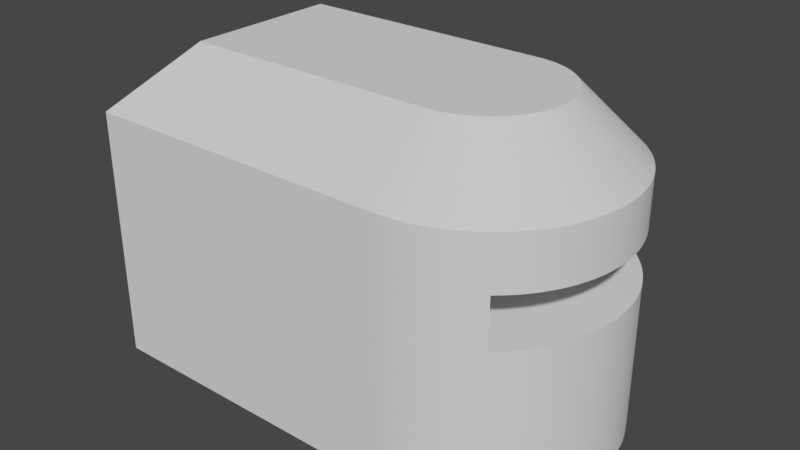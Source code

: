# Source: building3.blend  (saved by Blender 3.3.6; exported with 4.5.12 LTS)
import bpy
from mathutils import Matrix  # noqa: F401  (used for matrix-valued properties, if any)

bpy.ops.wm.read_factory_settings(use_empty=True)
scene = bpy.context.scene
scene.name = 'Scene'

# ---- collections
col_collection = bpy.data.collections.new('Collection'); scene.collection.children.link(col_collection)

# ---- world
world_world = bpy.data.worlds.new('World'); scene.world = world_world
world_world.use_nodes = True; world_world.node_tree.nodes.clear()
_N = world_world.node_tree.nodes; _L = world_world.node_tree.links
n0 = _N.new('ShaderNodeOutputWorld'); n0.name = 'World Output'; n0.location = (300, 300)
n1 = _N.new('ShaderNodeBackground'); n1.name = 'Background'; n1.location = (10, 300)
n1.inputs[0].default_value = (0.05088, 0.05088, 0.05088, 1.0)
_L.new(n1.outputs[0], n0.inputs[0])
n0.is_active_output = True
world_world.color = (0.05088, 0.05088, 0.05088)
world_world.use_sun_shadow = False
world_world.sun_shadow_jitter_overblur = 0.0

# ---- meshes
me_building3 = bpy.data.meshes.new('Building3')
me_building3.from_pydata([(-2.0, 2.114, 0.0), (-2.0, 2.114, 2.0), (-1.0, 2.114, 0.0), (-1.0, 2.114, 2.0), (-1.0, 2.214, 2.0), (-2.0, 2.214, 2.0), (-2.0, 2.214, 0.0), (3.233, -2.089, 0.0), (3.203, -2.099, 0.0), (2.5, 2.214, 0.0), (-2.5, 2.214, 0.0), (-1.0, 2.214, 0.0), (2.5, -2.214, 0.0), (-2.5, -2.214, 0.0), (3.172, -2.11, 0.0), (3.141, -2.119, 0.0), (3.11, -2.128, 0.0), (3.078, -2.137, 0.0), (3.047, -2.145, 0.0), (2.63, -2.21, 0.0), (2.597, -2.212, 0.0), (4.122, 1.507, 0.0), (4.144, 1.483, 0.0), (3.588, 1.928, 0.0), (4.306, 1.28, 0.0), (4.325, 1.254, 0.0), (4.69, -0.3238, 0.0), (4.685, -0.356, 0.0), (4.68, -0.388, 0.0), (4.66, -0.4836, 0.0), (4.653, -0.5153, 0.0), (2.662, -2.208, 0.0), (4.165, 1.459, 0.0), (4.187, 1.434, 0.0), (4.343, 1.227, 0.0), (4.361, 1.199, 0.0), (4.378, 1.172, 0.0), (4.653, 0.5153, 0.0), (4.645, 0.5468, 0.0), (4.637, 0.5782, 0.0), (4.713, 0.06499, 0.0), (4.712, 0.09747, 0.0), (4.71, 0.1299, 0.0), (4.714, 0.0325, 0.0), (4.714, 1.254e-15, 0.0), (4.714, -0.0325, 0.0), (4.674, -0.42, 0.0), (4.667, -0.4518, 0.0), (4.645, -0.5468, 0.0), (4.637, -0.5782, 0.0), (4.628, -0.6095, 0.0), (3.015, -2.153, 0.0), (2.984, -2.16, 0.0), (2.952, -2.167, 0.0), (2.92, -2.174, 0.0), (2.888, -2.18, 0.0), (2.856, -2.185, 0.0), (2.565, -2.213, 0.0), (2.533, -2.214, 0.0), (4.395, 1.144, 0.0), (4.412, 1.116, 0.0), (4.428, 1.088, 0.0), (4.589, 0.7334, 0.0), (4.599, 0.7027, 0.0), (4.61, 0.6718, 0.0), (4.66, 0.4836, 0.0), (4.667, 0.4518, 0.0), (4.674, 0.42, 0.0), (4.713, -0.06499, 0.0), (4.712, -0.09747, 0.0), (4.71, -0.1299, 0.0), (4.708, -0.1624, 0.0), (4.705, -0.1948, 0.0), (4.702, -0.2271, 0.0), (4.619, -0.6407, 0.0), (4.61, -0.6718, 0.0), (4.599, -0.7027, 0.0), (4.412, -1.116, 0.0), (4.428, -1.088, 0.0), (4.444, -1.06, 0.0), (4.144, -1.483, 0.0), (4.122, -1.507, 0.0), (4.007, -1.622, 0.0), (4.031, -1.6, 0.0), (4.054, -1.577, 0.0), (2.565, 2.213, 0.0), (2.597, 2.212, 0.0), (4.248, 1.358, 0.0), (4.268, 1.333, 0.0), (4.287, 1.307, 0.0), (4.444, 1.06, 0.0), (4.459, 1.031, 0.0), (4.474, 1.002, 0.0), (4.489, 0.9731, 0.0), (4.503, 0.9438, 0.0), (4.516, 0.9143, 0.0), (4.555, 0.8247, 0.0), (4.566, 0.7944, 0.0), (4.578, 0.764, 0.0), (4.619, 0.6407, 0.0), (4.628, 0.6095, 0.0), (4.68, 0.388, 0.0), (4.685, 0.356, 0.0), (4.69, 0.3238, 0.0), (4.695, 0.2917, 0.0), (4.699, 0.2594, 0.0), (4.702, 0.2271, 0.0), (4.705, 0.1948, 0.0), (4.708, 0.1624, 0.0), (4.699, -0.2594, 0.0), (4.695, -0.2917, 0.0), (4.489, -0.9731, 0.0), (4.474, -1.002, 0.0), (4.459, -1.031, 0.0), (4.395, -1.144, 0.0), (4.378, -1.172, 0.0), (4.361, -1.199, 0.0), (3.355, -2.042, 0.0), (3.325, -2.055, 0.0), (4.208, 1.409, 0.0), (4.228, 1.384, 0.0), (4.53, 0.8846, 0.0), (4.542, 0.8547, 0.0), (4.165, -1.459, 0.0), (4.1, -1.531, 0.0), (4.077, -1.554, 0.0), (3.983, -1.644, 0.0), (3.959, -1.665, 0.0), (3.934, -1.687, 0.0), (2.824, -2.19, 0.0), (2.792, -2.195, 0.0), (2.759, -2.199, 0.0), (2.533, 2.214, 0.0), (2.63, 2.21, 0.0), (2.662, 2.208, 0.0), (2.695, 2.205, 0.0), (2.792, 2.195, 0.0), (2.824, 2.19, 0.0), (2.856, 2.185, 0.0), (2.888, 2.18, 0.0), (4.031, 1.6, 0.0), (4.054, 1.577, 0.0), (4.589, -0.7334, 0.0), (4.578, -0.764, 0.0), (4.566, -0.7944, 0.0), (4.555, -0.8247, 0.0), (4.542, -0.8547, 0.0), (4.53, -0.8846, 0.0), (4.516, -0.9143, 0.0), (4.503, -0.9438, 0.0), (4.306, -1.28, 0.0), (4.287, -1.307, 0.0), (3.672, -1.878, 0.0), (3.644, -1.895, 0.0), (2.727, -2.202, 0.0), (2.695, -2.205, 0.0), (2.727, 2.202, 0.0), (2.759, 2.199, 0.0), (3.233, 2.089, 0.0), (3.264, 2.078, 0.0), (3.294, 2.066, 0.0), (3.325, 2.055, 0.0), (4.077, 1.554, 0.0), (4.1, 1.531, 0.0), (4.343, -1.227, 0.0), (4.325, -1.254, 0.0), (4.268, -1.333, 0.0), (4.248, -1.358, 0.0), (4.228, -1.384, 0.0), (3.909, -1.708, 0.0), (3.884, -1.728, 0.0), (3.858, -1.748, 0.0), (3.699, -1.861, 0.0), (3.294, -2.066, 0.0), (3.264, -2.078, 0.0), (3.141, 2.119, 0.0), (3.11, 2.128, 0.0), (3.078, 2.137, 0.0), (3.172, 2.11, 0.0), (3.203, 2.099, 0.0), (3.355, 2.042, 0.0), (3.385, 2.03, 0.0), (3.414, 2.016, 0.0), (3.444, 2.003, 0.0), (3.473, 1.989, 0.0), (3.502, 1.974, 0.0), (4.007, 1.622, 0.0), (3.616, 1.912, 0.0), (3.644, 1.895, 0.0), (3.672, 1.878, 0.0), (3.699, 1.861, 0.0), (3.727, 1.843, 0.0), (3.959, 1.665, 0.0), (3.983, 1.644, 0.0), (3.78, 1.806, 0.0), (3.754, 1.825, 0.0), (3.884, 1.728, 0.0), (3.909, 1.708, 0.0), (3.934, 1.687, 0.0), (3.473, -1.989, 0.0), (3.444, -2.003, 0.0), (2.92, 2.174, 0.0), (2.952, 2.167, 0.0), (2.984, 2.16, 0.0), (3.015, 2.153, 0.0), (3.047, 2.145, 0.0), (3.531, 1.959, 0.0), (3.56, 1.944, 0.0), (4.208, -1.409, 0.0), (4.187, -1.434, 0.0), (3.616, -1.912, 0.0), (3.588, -1.928, 0.0), (3.56, -1.944, 0.0), (3.414, -2.016, 0.0), (3.385, -2.03, 0.0), (3.807, 1.787, 0.0), (3.833, 1.768, 0.0), (3.858, 1.748, 0.0), (3.833, -1.768, 0.0), (3.807, -1.787, 0.0), (3.78, -1.806, 0.0), (3.754, -1.825, 0.0), (3.727, -1.843, 0.0), (3.531, -1.959, 0.0), (3.502, -1.974, 0.0), (2.5, 1.714, 2.396), (2.5, -1.714, 2.396), (3.901, -1.714, 2.396), (3.909, -1.708, 2.396), (3.909, 1.708, 2.396), (3.901, 1.714, 2.396), (4.653, -0.5153, 2.396), (4.66, -0.4836, 2.396), (4.66, 0.4836, 2.396), (4.653, 0.5153, 2.396), (4.628, -0.6095, 2.396), (4.637, -0.5782, 2.396), (4.645, -0.5468, 2.396), (4.667, -0.4518, 2.396), (4.674, -0.42, 2.396), (4.68, -0.388, 2.396), (4.705, -0.1948, 2.396), (4.708, -0.1624, 2.396), (4.713, -0.06499, 2.396), (4.714, -0.0325, 2.396), (4.714, 1.254e-15, 2.396), (4.714, 0.0325, 2.396), (4.713, 0.06499, 2.396), (4.712, 0.09747, 2.396), (4.71, 0.1299, 2.396), (4.708, 0.1624, 2.396), (4.667, 0.4518, 2.396), (4.645, 0.5468, 2.396), (4.637, 0.5782, 2.396), (4.628, 0.6095, 2.396), (4.444, 1.06, 2.396), (4.428, 1.088, 2.396), (4.343, 1.227, 2.396), (4.361, 1.199, 2.396), (4.378, 1.172, 2.396), (4.325, 1.254, 2.396), (4.306, 1.28, 2.396), (4.287, 1.307, 2.396), (3.934, -1.687, 2.396), (3.959, -1.665, 2.396), (3.983, -1.644, 2.396), (4.007, -1.622, 2.396), (4.031, -1.6, 2.396), (4.054, -1.577, 2.396), (4.378, -1.172, 2.396), (4.395, -1.144, 2.396), (4.412, -1.116, 2.396), (4.428, -1.088, 2.396), (4.444, -1.06, 2.396), (4.599, -0.7027, 2.396), (4.61, -0.6718, 2.396), (4.619, -0.6407, 2.396), (4.685, -0.356, 2.396), (4.69, -0.3238, 2.396), (4.695, -0.2917, 2.396), (4.71, -0.1299, 2.396), (4.712, -0.09747, 2.396), (4.578, 0.764, 2.396), (4.589, 0.7334, 2.396), (4.599, 0.7027, 2.396), (4.503, 0.9438, 2.396), (4.489, 0.9731, 2.396), (4.412, 1.116, 2.396), (4.395, 1.144, 2.396), (4.459, -1.031, 2.396), (4.474, -1.002, 2.396), (4.489, -0.9731, 2.396), (4.699, -0.2594, 2.396), (4.702, -0.2271, 2.396), (4.705, 0.1948, 2.396), (4.702, 0.2271, 2.396), (4.699, 0.2594, 2.396), (4.695, 0.2917, 2.396), (4.69, 0.3238, 2.396), (4.685, 0.356, 2.396), (4.68, 0.388, 2.396), (4.674, 0.42, 2.396), (4.619, 0.6407, 2.396), (4.61, 0.6718, 2.396), (4.566, 0.7944, 2.396), (4.555, 0.8247, 2.396), (4.542, 0.8547, 2.396), (4.474, 1.002, 2.396), (4.459, 1.031, 2.396), (4.268, 1.333, 2.396), (4.248, 1.358, 2.396), (4.228, 1.384, 2.396), (4.1, 1.531, 2.396), (4.077, 1.554, 2.396), (4.054, 1.577, 2.396), (3.959, 1.665, 2.396), (4.144, 1.483, 2.396), (3.983, 1.644, 2.396), (4.007, 1.622, 2.396), (3.934, 1.687, 2.396), (4.165, 1.459, 2.396), (4.077, -1.554, 2.396), (4.1, -1.531, 2.396), (4.122, -1.507, 2.396), (4.53, 0.8846, 2.396), (4.516, 0.9143, 2.396), (4.208, 1.409, 2.396), (4.187, 1.434, 2.396), (4.122, 1.507, 2.396), (4.031, 1.6, 2.396), (4.306, -1.28, 2.396), (4.325, -1.254, 2.396), (4.503, -0.9438, 2.396), (4.516, -0.9143, 2.396), (4.53, -0.8846, 2.396), (4.542, -0.8547, 2.396), (4.555, -0.8247, 2.396), (4.566, -0.7944, 2.396), (4.578, -0.764, 2.396), (4.589, -0.7334, 2.396), (4.248, -1.358, 2.396), (4.268, -1.333, 2.396), (4.287, -1.307, 2.396), (4.343, -1.227, 2.396), (4.361, -1.199, 2.396), (4.144, -1.483, 2.396), (4.165, -1.459, 2.396), (4.187, -1.434, 2.396), (4.208, -1.409, 2.396), (4.228, -1.384, 2.396), (2.5, 1.214, 5.0), (-1.5, 1.214, 5.0), (-1.5, -1.214, 5.0), (2.589, -1.211, 5.0), (2.607, -1.209, 5.0), (3.48, 0.7164, 5.0), (3.469, 0.7307, 5.0), (3.034, -1.09, 5.0), (3.05, -1.082, 5.0), (2.5, -1.214, 5.0), (2.518, -1.214, 5.0), (2.536, -1.213, 5.0), (2.553, -1.213, 5.0), (2.571, -1.212, 5.0), (2.868, -1.157, 5.0), (2.885, -1.151, 5.0), (2.902, -1.145, 5.0), (2.919, -1.139, 5.0), (3.018, -1.098, 5.0), (3.701, -0.1776, 5.0), (3.703, -0.1599, 5.0), (3.657, 0.3683, 5.0), (3.651, 0.3853, 5.0), (3.645, 0.4021, 5.0), (3.639, 0.4189, 5.0), (3.633, 0.4356, 5.0), (3.627, 0.4522, 5.0), (2.625, -1.208, 5.0), (2.642, -1.206, 5.0), (2.66, -1.203, 5.0), (2.936, -1.133, 5.0), (2.952, -1.127, 5.0), (2.969, -1.12, 5.0), (3.065, -1.074, 5.0), (3.081, -1.066, 5.0), (3.097, -1.057, 5.0), (3.112, -1.048, 5.0), (3.127, -1.039, 5.0), (3.143, -1.03, 5.0), (3.273, -0.9363, 5.0), (3.286, -0.9248, 5.0), (3.3, -0.9132, 5.0), (3.313, -0.9013, 5.0), (3.326, -0.8893, 5.0), (3.339, -0.8771, 5.0), (3.667, -0.3342, 5.0), (3.672, -0.3171, 5.0), (3.676, -0.2998, 5.0), (3.681, -0.2825, 5.0), (3.685, -0.2652, 5.0), (3.688, -0.2477, 5.0), (3.692, -0.2303, 5.0), (3.548, 0.6121, 5.0), (3.539, 0.6274, 5.0), (3.511, 0.6726, 5.0), (3.501, 0.6873, 5.0), (3.49, 0.7019, 5.0), (3.365, 0.8521, 5.0), (3.352, 0.8647, 5.0), (3.339, 0.8771, 5.0), (3.326, 0.8893, 5.0), (2.678, -1.201, 5.0), (2.695, -1.198, 5.0), (2.713, -1.195, 5.0), (2.985, -1.113, 5.0), (3.001, -1.106, 5.0), (3.158, -1.02, 5.0), (3.173, -1.011, 5.0), (3.187, -1.001, 5.0), (3.352, -0.8647, 5.0), (3.365, -0.8521, 5.0), (3.377, -0.8393, 5.0), (3.413, -0.7998, 5.0), (3.425, -0.7863, 5.0), (3.436, -0.7727, 5.0), (3.447, -0.7589, 5.0), (3.48, -0.7164, 5.0), (3.49, -0.7019, 5.0), (3.706, -0.1422, 5.0), (3.708, -0.1245, 5.0), (3.709, -0.1068, 5.0), (3.711, -0.08902, 5.0), (3.712, -0.07124, 5.0), (3.713, -0.05345, 5.0), (3.202, -0.9904, 5.0), (3.216, -0.98, 5.0), (3.231, -0.9694, 5.0), (3.389, -0.8263, 5.0), (3.401, -0.8132, 5.0), (3.459, -0.7449, 5.0), (3.469, -0.7307, 5.0), (3.501, -0.6873, 5.0), (3.511, -0.6726, 5.0), (3.52, -0.6577, 5.0), (3.548, -0.6121, 5.0), (3.557, -0.5966, 5.0), (3.566, -0.5811, 5.0), (3.574, -0.5654, 5.0), (3.639, -0.4189, 5.0), (3.645, -0.4021, 5.0), (3.651, -0.3853, 5.0), (3.713, 0.05345, 5.0), (3.712, 0.07124, 5.0), (3.711, 0.08902, 5.0), (3.709, 0.1068, 5.0), (3.708, 0.1245, 5.0), (3.582, 0.5495, 5.0), (3.574, 0.5654, 5.0), (3.53, 0.6426, 5.0), (3.52, 0.6577, 5.0), (3.459, 0.7449, 5.0), (3.447, 0.7589, 5.0), (3.436, 0.7727, 5.0), (3.401, 0.8132, 5.0), (3.389, 0.8263, 5.0), (3.377, 0.8393, 5.0), (3.231, 0.9694, 5.0), (3.216, 0.98, 5.0), (2.518, 1.214, 5.0), (3.202, 0.9904, 5.0), (3.112, 1.048, 5.0), (3.097, 1.057, 5.0), (2.73, -1.192, 5.0), (2.748, -1.188, 5.0), (2.765, -1.185, 5.0), (2.783, -1.181, 5.0), (2.8, -1.176, 5.0), (2.817, -1.172, 5.0), (3.245, -0.9585, 5.0), (3.259, -0.9475, 5.0), (3.53, -0.6426, 5.0), (3.539, -0.6274, 5.0), (3.582, -0.5495, 5.0), (3.59, -0.5336, 5.0), (3.598, -0.5175, 5.0), (3.657, -0.3683, 5.0), (3.662, -0.3513, 5.0), (3.695, -0.2127, 5.0), (3.698, -0.1952, 5.0), (3.713, -0.03564, 5.0), (3.714, -0.01782, 5.0), (3.714, 1.363e-14, 5.0), (3.706, 0.1422, 5.0), (3.703, 0.1599, 5.0), (3.701, 0.1776, 5.0), (3.692, 0.2303, 5.0), (3.688, 0.2477, 5.0), (3.685, 0.2652, 5.0), (3.425, 0.7863, 5.0), (3.413, 0.7998, 5.0), (3.313, 0.9013, 5.0), (3.3, 0.9132, 5.0), (3.286, 0.9248, 5.0), (3.273, 0.9363, 5.0), (3.259, 0.9475, 5.0), (3.245, 0.9585, 5.0), (3.081, 1.066, 5.0), (3.065, 1.074, 5.0), (2.536, 1.213, 5.0), (3.034, 1.09, 5.0), (3.018, 1.098, 5.0), (2.902, 1.145, 5.0), (2.765, 1.185, 5.0), (2.748, 1.188, 5.0), (2.834, -1.167, 5.0), (2.851, -1.162, 5.0), (3.606, -0.5013, 5.0), (3.613, -0.4851, 5.0), (3.62, -0.4687, 5.0), (3.627, -0.4522, 5.0), (3.633, -0.4356, 5.0), (3.714, 0.01782, 5.0), (3.713, 0.03564, 5.0), (3.698, 0.1952, 5.0), (3.695, 0.2127, 5.0), (3.681, 0.2825, 5.0), (3.676, 0.2998, 5.0), (3.672, 0.3171, 5.0), (3.667, 0.3342, 5.0), (3.662, 0.3513, 5.0), (3.62, 0.4687, 5.0), (3.613, 0.4851, 5.0), (3.606, 0.5013, 5.0), (3.598, 0.5175, 5.0), (3.59, 0.5336, 5.0), (3.05, 1.082, 5.0), (2.817, 1.172, 5.0), (2.8, 1.176, 5.0), (2.783, 1.181, 5.0), (2.73, 1.192, 5.0), (2.713, 1.195, 5.0), (2.695, 1.198, 5.0), (3.566, 0.5811, 5.0), (3.557, 0.5966, 5.0), (3.187, 1.001, 5.0), (3.173, 1.011, 5.0), (3.158, 1.02, 5.0), (3.143, 1.03, 5.0), (3.127, 1.039, 5.0), (3.001, 1.106, 5.0), (2.985, 1.113, 5.0), (2.969, 1.12, 5.0), (2.678, 1.201, 5.0), (2.66, 1.203, 5.0), (2.642, 1.206, 5.0), (2.625, 1.208, 5.0), (2.607, 1.209, 5.0), (2.589, 1.211, 5.0), (2.571, 1.212, 5.0), (2.553, 1.213, 5.0), (2.885, 1.151, 5.0), (2.868, 1.157, 5.0), (2.851, 1.162, 5.0), (2.834, 1.167, 5.0), (2.952, 1.127, 5.0), (2.936, 1.133, 5.0), (2.919, 1.139, 5.0), (-2.5, 2.214, 4.0), (-2.5, -2.214, 4.0), (3.909, 1.708, 3.171), (3.901, 1.714, 3.171), (3.884, 1.728, 4.0), (3.909, 1.708, 4.0), (3.934, 1.687, 4.0), (3.934, 1.687, 3.171), (3.959, 1.665, 4.0), (3.959, 1.665, 3.171), (3.983, 1.644, 4.0), (3.983, 1.644, 3.171), (4.007, 1.622, 4.0), (4.007, 1.622, 3.171), (4.031, 1.6, 4.0), (4.031, 1.6, 3.171), (4.054, 1.577, 4.0), (4.054, 1.577, 3.171), (4.077, 1.554, 4.0), (4.077, 1.554, 3.171), (4.1, 1.531, 4.0), (4.1, 1.531, 3.171), (4.122, 1.507, 4.0), (4.122, 1.507, 3.171), (4.144, 1.483, 4.0), (4.144, 1.483, 3.171), (4.165, 1.459, 4.0), (4.165, 1.459, 3.171), (4.187, 1.434, 4.0), (4.187, 1.434, 3.171), (4.208, 1.409, 4.0), (4.208, 1.409, 3.171), (4.228, 1.384, 4.0), (4.228, 1.384, 3.171), (4.248, 1.358, 4.0), (4.248, 1.358, 3.171), (4.268, 1.333, 4.0), (4.268, 1.333, 3.171), (4.287, 1.307, 4.0), (4.287, 1.307, 3.171), (4.306, 1.28, 4.0), (4.306, 1.28, 3.171), (4.325, 1.254, 4.0), (4.325, 1.254, 3.171), (4.343, 1.227, 4.0), (4.343, 1.227, 3.171), (4.361, 1.199, 4.0), (4.361, 1.199, 3.171), (4.378, 1.172, 4.0), (4.378, 1.172, 3.171), (4.395, 1.144, 4.0), (4.395, 1.144, 3.171), (4.412, 1.116, 4.0), (4.412, 1.116, 3.171), (4.428, 1.088, 4.0), (4.428, 1.088, 3.171), (4.444, 1.06, 4.0), (4.444, 1.06, 3.171), (4.459, 1.031, 4.0), (4.459, 1.031, 3.171), (4.474, 1.002, 4.0), (4.474, 1.002, 3.171), (4.489, 0.9731, 4.0), (4.489, 0.9731, 3.171), (4.503, 0.9438, 4.0), (4.503, 0.9438, 3.171), (4.516, 0.9143, 4.0), (4.516, 0.9143, 3.171), (4.53, 0.8846, 4.0), (4.53, 0.8846, 3.171), (4.542, 0.8547, 4.0), (4.542, 0.8547, 3.171), (4.555, 0.8247, 4.0), (4.555, 0.8247, 3.171), (4.566, 0.7944, 4.0), (4.566, 0.7944, 3.171), (4.578, 0.764, 4.0), (4.578, 0.764, 3.171), (4.589, 0.7334, 4.0), (4.589, 0.7334, 3.171), (4.599, 0.7027, 4.0), (4.599, 0.7027, 3.171), (4.61, 0.6718, 4.0), (4.61, 0.6718, 3.171), (4.619, 0.6407, 4.0), (4.619, 0.6407, 3.171), (4.628, 0.6095, 4.0), (4.628, 0.6095, 3.171), (4.637, 0.5782, 4.0), (4.637, 0.5782, 3.171), (4.645, 0.5468, 4.0), (4.645, 0.5468, 3.171), (4.653, 0.5153, 4.0), (4.653, 0.5153, 3.171), (4.66, 0.4836, 4.0), (4.66, 0.4836, 3.171), (4.667, 0.4518, 4.0), (4.667, 0.4518, 3.171), (4.674, 0.42, 4.0), (4.674, 0.42, 3.171), (4.68, 0.388, 4.0), (4.68, 0.388, 3.171), (4.685, 0.356, 4.0), (4.685, 0.356, 3.171), (4.69, 0.3238, 4.0), (4.69, 0.3238, 3.171), (4.695, 0.2917, 4.0), (4.695, 0.2917, 3.171), (4.699, 0.2594, 4.0), (4.699, 0.2594, 3.171), (4.702, 0.2271, 4.0), (4.702, 0.2271, 3.171), (4.705, 0.1948, 4.0), (4.705, 0.1948, 3.171), (4.708, 0.1624, 4.0), (4.708, 0.1624, 3.171), (4.71, 0.1299, 4.0), (4.71, 0.1299, 3.171), (4.712, 0.09747, 4.0), (4.712, 0.09747, 3.171), (4.713, 0.06499, 4.0), (4.713, 0.06499, 3.171), (4.714, 0.0325, 4.0), (4.714, 0.0325, 3.171), (4.714, 2.485e-14, 4.0), (4.714, 1.254e-15, 3.171), (4.714, -0.0325, 4.0), (4.714, -0.0325, 3.171), (4.713, -0.06499, 4.0), (4.713, -0.06499, 3.171), (4.712, -0.09747, 4.0), (4.712, -0.09747, 3.171), (4.71, -0.1299, 4.0), (4.71, -0.1299, 3.171), (4.708, -0.1624, 4.0), (4.708, -0.1624, 3.171), (4.705, -0.1948, 4.0), (4.705, -0.1948, 3.171), (4.702, -0.2271, 4.0), (4.702, -0.2271, 3.171), (4.699, -0.2594, 4.0), (4.699, -0.2594, 3.171), (4.695, -0.2917, 4.0), (4.695, -0.2917, 3.171), (4.69, -0.3238, 4.0), (4.69, -0.3238, 3.171), (4.685, -0.356, 4.0), (4.685, -0.356, 3.171), (4.68, -0.388, 4.0), (4.68, -0.388, 3.171), (4.674, -0.42, 4.0), (4.674, -0.42, 3.171), (4.667, -0.4518, 4.0), (4.667, -0.4518, 3.171), (4.66, -0.4836, 4.0), (4.66, -0.4836, 3.171), (4.653, -0.5153, 4.0), (4.653, -0.5153, 3.171), (4.645, -0.5468, 4.0), (4.645, -0.5468, 3.171), (4.637, -0.5782, 4.0), (4.637, -0.5782, 3.171), (4.628, -0.6095, 4.0), (4.628, -0.6095, 3.171), (4.619, -0.6407, 4.0), (4.619, -0.6407, 3.171), (4.61, -0.6718, 4.0), (4.61, -0.6718, 3.171), (4.599, -0.7027, 4.0), (4.599, -0.7027, 3.171), (4.589, -0.7334, 4.0), (4.589, -0.7334, 3.171), (4.578, -0.764, 4.0), (4.578, -0.764, 3.171), (4.566, -0.7944, 4.0), (4.566, -0.7944, 3.171), (4.555, -0.8247, 4.0), (4.555, -0.8247, 3.171), (4.542, -0.8547, 4.0), (4.542, -0.8547, 3.171), (4.53, -0.8846, 4.0), (4.53, -0.8846, 3.171), (4.516, -0.9143, 4.0), (4.516, -0.9143, 3.171), (4.503, -0.9438, 4.0), (4.503, -0.9438, 3.171), (4.489, -0.9731, 4.0), (4.489, -0.9731, 3.171), (4.474, -1.002, 4.0), (4.474, -1.002, 3.171), (4.459, -1.031, 4.0), (4.459, -1.031, 3.171), (4.444, -1.06, 4.0), (4.444, -1.06, 3.171), (4.428, -1.088, 4.0), (4.428, -1.088, 3.171), (4.412, -1.116, 4.0), (4.412, -1.116, 3.171), (4.395, -1.144, 4.0), (4.395, -1.144, 3.171), (4.378, -1.172, 4.0), (4.378, -1.172, 3.171), (4.361, -1.199, 4.0), (4.361, -1.199, 3.171), (4.343, -1.227, 4.0), (4.343, -1.227, 3.171), (4.325, -1.254, 4.0), (4.325, -1.254, 3.171), (4.306, -1.28, 4.0), (4.306, -1.28, 3.171), (4.287, -1.307, 4.0), (4.287, -1.307, 3.171), (4.268, -1.333, 4.0), (4.268, -1.333, 3.171), (4.248, -1.358, 4.0), (4.248, -1.358, 3.171), (4.228, -1.384, 4.0), (4.228, -1.384, 3.171), (4.208, -1.409, 4.0), (4.208, -1.409, 3.171), (4.187, -1.434, 4.0), (4.187, -1.434, 3.171), (4.165, -1.459, 4.0), (4.165, -1.459, 3.171), (4.144, -1.483, 4.0), (4.144, -1.483, 3.171), (4.122, -1.507, 4.0), (4.122, -1.507, 3.171), (4.1, -1.531, 4.0), (4.1, -1.531, 3.171), (4.077, -1.554, 4.0), (4.077, -1.554, 3.171), (4.054, -1.577, 4.0), (4.054, -1.577, 3.171), (4.031, -1.6, 4.0), (4.031, -1.6, 3.171), (4.007, -1.622, 4.0), (4.007, -1.622, 3.171), (3.983, -1.644, 4.0), (3.983, -1.644, 3.171), (3.959, -1.665, 4.0), (3.959, -1.665, 3.171), (3.934, -1.687, 4.0), (3.934, -1.687, 3.171), (3.909, -1.708, 4.0), (3.909, -1.708, 3.171), (3.901, -1.714, 3.171), (3.884, -1.728, 4.0), (3.858, -1.748, 4.0), (3.833, -1.768, 4.0), (3.807, -1.787, 4.0), (3.78, -1.806, 4.0), (3.754, -1.825, 4.0), (3.727, -1.843, 4.0), (3.699, -1.861, 4.0), (3.672, -1.878, 4.0), (3.644, -1.895, 4.0), (3.616, -1.912, 4.0), (3.588, -1.928, 4.0), (3.56, -1.944, 4.0), (3.531, -1.959, 4.0), (3.502, -1.974, 4.0), (3.473, -1.989, 4.0), (3.444, -2.003, 4.0), (3.414, -2.016, 4.0), (3.385, -2.03, 4.0), (3.355, -2.042, 4.0), (3.325, -2.055, 4.0), (3.294, -2.066, 4.0), (3.264, -2.078, 4.0), (3.233, -2.089, 4.0), (3.203, -2.099, 4.0), (3.172, -2.11, 4.0), (3.141, -2.119, 4.0), (3.11, -2.128, 4.0), (3.078, -2.137, 4.0), (3.047, -2.145, 4.0), (3.015, -2.153, 4.0), (2.984, -2.16, 4.0), (2.952, -2.167, 4.0), (2.92, -2.174, 4.0), (2.888, -2.18, 4.0), (2.856, -2.185, 4.0), (2.824, -2.19, 4.0), (2.792, -2.195, 4.0), (2.759, -2.199, 4.0), (2.727, -2.202, 4.0), (2.695, -2.205, 4.0), (2.662, -2.208, 4.0), (2.63, -2.21, 4.0), (2.597, -2.212, 4.0), (2.565, -2.213, 4.0), (2.533, -2.214, 4.0), (2.5, -2.214, 4.0), (3.858, 1.748, 4.0), (3.833, 1.768, 4.0), (3.807, 1.787, 4.0), (3.78, 1.806, 4.0), (3.754, 1.825, 4.0), (3.727, 1.843, 4.0), (3.699, 1.861, 4.0), (3.672, 1.878, 4.0), (3.644, 1.895, 4.0), (3.616, 1.912, 4.0), (3.588, 1.928, 4.0), (3.56, 1.944, 4.0), (3.531, 1.959, 4.0), (3.502, 1.974, 4.0), (3.473, 1.989, 4.0), (3.444, 2.003, 4.0), (3.414, 2.016, 4.0), (3.385, 2.03, 4.0), (3.355, 2.042, 4.0), (3.325, 2.055, 4.0), (3.294, 2.066, 4.0), (3.264, 2.078, 4.0), (3.233, 2.089, 4.0), (3.203, 2.099, 4.0), (3.172, 2.11, 4.0), (3.141, 2.119, 4.0), (3.11, 2.128, 4.0), (3.078, 2.137, 4.0), (3.047, 2.145, 4.0), (3.015, 2.153, 4.0), (2.984, 2.16, 4.0), (2.952, 2.167, 4.0), (2.92, 2.174, 4.0), (2.888, 2.18, 4.0), (2.856, 2.185, 4.0), (2.824, 2.19, 4.0), (2.792, 2.195, 4.0), (2.759, 2.199, 4.0), (2.727, 2.202, 4.0), (2.695, 2.205, 4.0), (2.662, 2.208, 4.0), (2.63, 2.21, 4.0), (2.597, 2.212, 4.0), (2.565, 2.213, 4.0), (2.533, 2.214, 4.0), (2.5, 2.214, 4.0), (2.5, 1.714, 3.171), (2.5, -1.714, 3.171)], [], [(0, 1, 2), (1, 3, 2), (3, 1, 4), (1, 5, 4), (1, 0, 5), (0, 6, 5), (7, 8, 9), (10, 6, 0), (9, 8, 11), (2, 12, 0), (12, 13, 0), (0, 13, 10), (11, 8, 2), (8, 14, 2), (2, 14, 15), (15, 16, 2), (16, 17, 2), (2, 17, 18), (19, 20, 2), (21, 22, 23), (24, 25, 9), (26, 27, 9), (27, 28, 9), (9, 29, 30), (19, 2, 31), (32, 33, 9), (25, 34, 9), (34, 35, 9), (9, 35, 36), (37, 9, 38), (9, 39, 38), (40, 9, 41), (9, 42, 41), (40, 43, 9), (43, 44, 9), (9, 44, 45), (28, 46, 9), (46, 47, 9), (9, 47, 29), (30, 48, 9), (48, 49, 9), (9, 49, 50), (18, 51, 2), (51, 52, 2), (2, 52, 53), (53, 54, 2), (54, 55, 2), (2, 55, 56), (20, 57, 2), (57, 58, 2), (2, 58, 12), (36, 59, 9), (59, 60, 9), (9, 60, 61), (62, 63, 9), (63, 64, 9), (37, 65, 9), (65, 66, 9), (9, 66, 67), (45, 68, 9), (68, 69, 9), (9, 69, 70), (70, 71, 9), (71, 72, 9), (9, 72, 73), (50, 74, 9), (74, 75, 9), (9, 75, 76), (77, 9, 78), (9, 79, 78), (80, 81, 9), (82, 9, 83), (9, 84, 83), (85, 86, 22), (87, 88, 9), (88, 89, 9), (9, 89, 24), (61, 90, 9), (90, 91, 9), (9, 91, 92), (92, 93, 9), (93, 94, 9), (9, 94, 95), (96, 97, 9), (97, 98, 9), (9, 98, 62), (64, 99, 9), (99, 100, 9), (9, 100, 39), (67, 101, 9), (101, 102, 9), (9, 102, 103), (103, 104, 9), (104, 105, 9), (9, 105, 106), (106, 107, 9), (107, 108, 9), (9, 108, 42), (73, 109, 9), (109, 110, 9), (9, 110, 26), (111, 112, 9), (112, 113, 9), (9, 113, 79), (77, 114, 9), (114, 115, 9), (9, 115, 116), (117, 118, 9), (33, 119, 9), (119, 120, 9), (9, 120, 87), (95, 121, 9), (121, 122, 9), (9, 122, 96), (80, 9, 123), (81, 124, 9), (124, 125, 9), (9, 125, 84), (82, 126, 9), (126, 127, 9), (9, 127, 128), (56, 129, 2), (129, 130, 2), (2, 130, 131), (32, 9, 22), (9, 132, 22), (22, 132, 85), (86, 133, 22), (133, 134, 22), (22, 134, 135), (136, 137, 22), (137, 138, 22), (22, 138, 139), (140, 141, 23), (76, 142, 9), (142, 143, 9), (9, 143, 144), (144, 145, 9), (145, 146, 9), (9, 146, 147), (147, 148, 9), (148, 149, 9), (9, 149, 111), (9, 150, 151), (152, 153, 9), (131, 154, 2), (154, 155, 2), (2, 155, 31), (135, 156, 22), (156, 157, 22), (22, 157, 136), (158, 159, 22), (159, 160, 22), (22, 160, 161), (141, 162, 23), (162, 163, 23), (23, 163, 21), (116, 164, 9), (164, 165, 9), (9, 165, 150), (151, 166, 9), (166, 167, 9), (9, 167, 168), (128, 169, 9), (169, 170, 9), (9, 170, 171), (152, 9, 172), (118, 173, 9), (173, 174, 9), (9, 174, 7), (175, 22, 176), (22, 177, 176), (175, 178, 22), (178, 179, 22), (22, 179, 158), (161, 180, 22), (180, 181, 22), (22, 181, 182), (182, 183, 22), (183, 184, 22), (22, 184, 185), (140, 23, 186), (23, 187, 186), (186, 187, 188), (188, 189, 186), (189, 190, 186), (186, 190, 191), (192, 193, 194), (193, 186, 194), (194, 186, 195), (186, 191, 195), (196, 197, 198), (9, 199, 200), (139, 201, 22), (201, 202, 22), (22, 202, 203), (203, 204, 22), (204, 205, 22), (22, 205, 177), (185, 206, 22), (206, 207, 22), (22, 207, 23), (168, 208, 9), (208, 209, 9), (9, 209, 123), (153, 210, 9), (210, 211, 9), (9, 211, 212), (200, 213, 9), (213, 214, 9), (9, 214, 117), (194, 215, 192), (215, 216, 192), (192, 216, 198), (216, 217, 198), (198, 217, 196), (171, 218, 9), (218, 219, 9), (9, 219, 220), (220, 221, 9), (221, 222, 9), (9, 222, 172), (212, 223, 9), (223, 224, 9), (9, 224, 199), (225, 226, 227), (227, 228, 225), (228, 229, 225), (225, 229, 230), (231, 232, 229), (233, 234, 229), (235, 236, 229), (236, 237, 229), (229, 237, 231), (232, 238, 229), (238, 239, 229), (229, 239, 240), (229, 241, 242), (229, 243, 244), (244, 245, 229), (245, 246, 229), (229, 246, 247), (247, 248, 229), (248, 249, 229), (229, 249, 250), (233, 229, 251), (234, 252, 229), (252, 253, 229), (229, 253, 254), (255, 256, 229), (257, 229, 258), (229, 259, 258), (257, 260, 229), (260, 261, 229), (229, 261, 262), (228, 263, 229), (263, 264, 229), (229, 264, 265), (265, 266, 229), (266, 267, 229), (229, 267, 268), (269, 270, 229), (270, 271, 229), (271, 272, 229), (229, 272, 273), (274, 275, 229), (275, 276, 229), (229, 276, 235), (240, 277, 229), (277, 278, 229), (229, 278, 279), (242, 280, 229), (280, 281, 229), (229, 281, 243), (282, 229, 283), (229, 284, 283), (285, 286, 229), (256, 287, 229), (287, 288, 229), (229, 288, 259), (273, 289, 229), (289, 290, 229), (229, 290, 291), (279, 292, 229), (292, 293, 229), (229, 293, 241), (250, 294, 229), (294, 295, 229), (229, 295, 296), (296, 297, 229), (297, 298, 229), (229, 298, 299), (299, 300, 229), (300, 301, 229), (229, 301, 251), (254, 302, 229), (302, 303, 229), (229, 303, 284), (282, 304, 229), (304, 305, 229), (229, 305, 306), (286, 307, 229), (307, 308, 229), (229, 308, 255), (262, 309, 229), (309, 310, 229), (229, 310, 311), (312, 313, 314), (315, 316, 317), (316, 318, 317), (315, 319, 316), (319, 229, 316), (316, 229, 320), (268, 321, 229), (321, 322, 229), (229, 322, 323), (306, 324, 229), (324, 325, 229), (229, 325, 285), (311, 326, 229), (326, 327, 229), (229, 327, 320), (316, 328, 318), (328, 312, 318), (318, 312, 329), (312, 314, 329), (229, 330, 331), (291, 332, 229), (332, 333, 229), (229, 333, 334), (334, 335, 229), (335, 336, 229), (229, 336, 337), (337, 338, 229), (338, 339, 229), (229, 339, 274), (340, 341, 229), (341, 342, 229), (229, 342, 330), (331, 343, 229), (343, 344, 229), (229, 344, 269), (323, 345, 229), (345, 346, 229), (229, 346, 347), (347, 348, 229), (348, 349, 229), (229, 349, 340), (350, 351, 352), (353, 354, 350), (355, 356, 350), (357, 358, 350), (352, 359, 350), (359, 360, 350), (350, 360, 361), (361, 362, 350), (362, 363, 350), (350, 363, 353), (364, 365, 350), (365, 366, 350), (350, 366, 367), (357, 350, 368), (369, 370, 350), (371, 372, 350), (372, 373, 350), (373, 374, 350), (374, 375, 350), (350, 375, 376), (354, 377, 350), (377, 378, 350), (350, 378, 379), (367, 380, 350), (380, 381, 350), (350, 381, 382), (358, 383, 350), (383, 384, 350), (350, 384, 385), (385, 386, 350), (386, 387, 350), (350, 387, 388), (389, 390, 350), (390, 391, 350), (391, 392, 350), (392, 393, 350), (350, 393, 394), (395, 396, 350), (396, 397, 350), (350, 397, 398), (398, 399, 350), (399, 400, 350), (350, 400, 401), (402, 403, 350), (404, 405, 350), (405, 406, 350), (350, 406, 355), (407, 408, 350), (408, 409, 350), (350, 409, 410), (379, 411, 350), (411, 412, 350), (350, 412, 413), (382, 414, 350), (414, 415, 350), (350, 415, 368), (388, 416, 350), (416, 417, 350), (350, 417, 418), (394, 419, 350), (419, 420, 350), (350, 420, 421), (422, 423, 350), (423, 424, 350), (350, 424, 425), (350, 426, 427), (370, 428, 350), (428, 429, 350), (350, 429, 430), (430, 431, 350), (431, 432, 350), (350, 432, 433), (418, 434, 350), (434, 435, 350), (350, 435, 436), (421, 437, 350), (437, 438, 350), (350, 438, 422), (425, 439, 350), (439, 440, 350), (350, 440, 426), (427, 441, 350), (441, 442, 350), (350, 442, 443), (444, 445, 350), (445, 446, 350), (350, 446, 447), (448, 449, 350), (449, 450, 350), (350, 451, 452), (452, 453, 350), (453, 454, 350), (350, 454, 455), (350, 456, 457), (403, 458, 350), (458, 459, 350), (350, 459, 404), (356, 460, 350), (460, 461, 350), (350, 461, 462), (463, 464, 350), (464, 465, 350), (350, 465, 407), (466, 467, 468), (467, 469, 468), (470, 471, 468), (413, 472, 350), (472, 473, 350), (350, 473, 474), (474, 475, 350), (475, 476, 350), (350, 476, 477), (436, 478, 350), (478, 479, 350), (350, 479, 389), (443, 480, 350), (480, 481, 350), (350, 481, 444), (447, 482, 350), (482, 483, 350), (350, 483, 484), (450, 485, 350), (485, 486, 350), (350, 486, 395), (401, 487, 350), (487, 488, 350), (350, 488, 369), (433, 489, 350), (489, 490, 350), (350, 490, 491), (455, 492, 350), (492, 493, 350), (350, 493, 494), (495, 496, 350), (496, 497, 350), (462, 498, 350), (498, 499, 350), (350, 499, 463), (410, 500, 350), (500, 501, 350), (350, 501, 468), (501, 502, 468), (468, 502, 503), (503, 504, 468), (504, 505, 468), (468, 505, 466), (471, 506, 468), (506, 507, 468), (468, 507, 508), (509, 510, 511), (507, 512, 513), (477, 514, 350), (514, 515, 350), (350, 515, 364), (484, 516, 350), (516, 517, 350), (350, 517, 518), (518, 519, 350), (519, 520, 350), (350, 520, 448), (491, 521, 350), (521, 522, 350), (350, 522, 451), (494, 523, 350), (523, 524, 350), (350, 524, 495), (497, 525, 350), (525, 526, 350), (350, 526, 527), (527, 528, 350), (528, 529, 350), (350, 529, 371), (376, 530, 350), (530, 531, 350), (350, 531, 532), (532, 533, 350), (533, 534, 350), (350, 534, 456), (509, 511, 535), (536, 537, 507), (537, 538, 507), (507, 538, 512), (513, 539, 507), (539, 540, 507), (507, 540, 541), (457, 542, 350), (542, 543, 350), (350, 543, 402), (469, 544, 468), (544, 545, 468), (468, 545, 546), (546, 547, 468), (547, 548, 468), (468, 548, 470), (510, 549, 511), (549, 550, 511), (511, 550, 551), (541, 552, 507), (552, 553, 507), (507, 553, 554), (554, 555, 507), (555, 556, 507), (507, 556, 557), (557, 558, 507), (558, 559, 507), (507, 559, 508), (535, 511, 507), (511, 560, 507), (507, 560, 561), (561, 562, 507), (562, 563, 507), (507, 563, 536), (564, 565, 551), (565, 566, 551), (551, 566, 511), (567, 10, 568), (10, 13, 568), (569, 570, 571), (570, 230, 571), (571, 572, 569), (572, 573, 569), (569, 573, 574), (573, 575, 574), (574, 575, 576), (575, 577, 576), (576, 577, 578), (577, 579, 578), (578, 579, 580), (579, 581, 580), (580, 581, 582), (581, 583, 582), (582, 583, 584), (583, 585, 584), (584, 585, 586), (585, 587, 586), (586, 587, 588), (587, 589, 588), (588, 589, 590), (589, 591, 590), (590, 591, 592), (591, 593, 592), (592, 593, 594), (593, 595, 594), (594, 595, 596), (595, 597, 596), (596, 597, 598), (597, 599, 598), (598, 599, 600), (599, 601, 600), (600, 601, 602), (601, 603, 602), (602, 603, 604), (603, 605, 604), (604, 605, 606), (605, 607, 606), (606, 607, 608), (607, 609, 608), (608, 609, 610), (609, 611, 610), (610, 611, 612), (611, 613, 612), (612, 613, 614), (613, 615, 614), (614, 615, 616), (615, 617, 616), (616, 617, 618), (617, 619, 618), (618, 619, 620), (619, 621, 620), (620, 621, 622), (621, 623, 622), (622, 623, 624), (623, 625, 624), (624, 625, 626), (625, 627, 626), (626, 627, 628), (627, 629, 628), (628, 629, 630), (629, 631, 630), (630, 631, 632), (631, 633, 632), (632, 633, 634), (633, 635, 634), (634, 635, 636), (635, 637, 636), (636, 637, 638), (637, 639, 638), (638, 639, 640), (639, 641, 640), (640, 641, 642), (641, 643, 642), (642, 643, 644), (643, 645, 644), (644, 645, 646), (645, 647, 646), (646, 647, 648), (647, 649, 648), (648, 649, 650), (649, 651, 650), (650, 651, 652), (651, 653, 652), (652, 653, 654), (653, 655, 654), (654, 655, 656), (655, 657, 656), (656, 657, 658), (657, 659, 658), (658, 659, 660), (659, 661, 660), (660, 661, 662), (661, 663, 662), (662, 663, 664), (663, 665, 664), (664, 665, 666), (665, 667, 666), (666, 667, 668), (667, 669, 668), (668, 669, 670), (669, 671, 670), (670, 671, 672), (671, 673, 672), (672, 673, 674), (673, 675, 674), (674, 675, 676), (675, 677, 676), (676, 677, 678), (677, 679, 678), (678, 679, 680), (679, 681, 680), (680, 681, 682), (681, 683, 682), (682, 683, 684), (683, 685, 684), (684, 685, 686), (685, 687, 686), (686, 687, 688), (687, 689, 688), (688, 689, 690), (689, 691, 690), (690, 691, 692), (691, 693, 692), (692, 693, 694), (693, 695, 694), (694, 695, 696), (695, 697, 696), (696, 697, 698), (697, 699, 698), (698, 699, 700), (699, 701, 700), (700, 701, 702), (701, 703, 702), (702, 703, 704), (703, 705, 704), (704, 705, 706), (705, 707, 706), (706, 707, 708), (707, 709, 708), (708, 709, 710), (709, 711, 710), (710, 711, 712), (711, 713, 712), (712, 713, 714), (713, 715, 714), (714, 715, 716), (715, 717, 716), (716, 717, 718), (717, 719, 718), (718, 719, 720), (719, 721, 720), (720, 721, 722), (721, 723, 722), (722, 723, 724), (723, 725, 724), (724, 725, 726), (725, 727, 726), (726, 727, 728), (727, 729, 728), (728, 729, 730), (729, 731, 730), (730, 731, 732), (731, 733, 732), (732, 733, 734), (733, 735, 734), (734, 735, 736), (735, 737, 736), (736, 737, 738), (737, 739, 738), (738, 739, 740), (739, 741, 740), (740, 741, 742), (741, 743, 742), (742, 743, 744), (743, 745, 744), (744, 745, 746), (745, 747, 746), (746, 747, 748), (747, 749, 748), (748, 749, 750), (749, 751, 750), (750, 751, 752), (751, 753, 752), (752, 753, 754), (753, 755, 754), (754, 755, 756), (755, 757, 756), (756, 757, 758), (757, 759, 758), (758, 759, 760), (759, 761, 760), (760, 761, 762), (761, 763, 762), (762, 763, 764), (763, 765, 764), (764, 765, 766), (765, 767, 766), (766, 767, 768), (767, 769, 768), (768, 769, 770), (769, 771, 770), (770, 771, 772), (771, 773, 772), (772, 773, 774), (773, 775, 774), (774, 775, 776), (775, 777, 776), (776, 777, 778), (777, 779, 778), (778, 779, 780), (779, 781, 780), (780, 781, 782), (781, 783, 782), (782, 783, 784), (783, 785, 784), (784, 785, 786), (785, 787, 786), (786, 787, 788), (787, 789, 788), (788, 789, 790), (789, 791, 790), (790, 791, 792), (791, 793, 792), (792, 793, 794), (793, 795, 794), (794, 795, 796), (795, 797, 796), (796, 797, 798), (797, 799, 798), (798, 799, 800), (799, 801, 800), (800, 801, 802), (801, 803, 802), (802, 803, 804), (803, 805, 804), (804, 805, 806), (805, 807, 806), (806, 807, 808), (807, 809, 808), (808, 809, 810), (809, 811, 810), (810, 811, 812), (228, 227, 170), (812, 811, 813), (811, 814, 813), (813, 814, 227), (170, 169, 228), (169, 128, 228), (228, 128, 263), (128, 127, 263), (263, 127, 264), (127, 126, 264), (264, 126, 265), (126, 82, 265), (265, 82, 266), (82, 83, 266), (266, 83, 267), (83, 84, 267), (267, 84, 268), (84, 125, 268), (268, 125, 321), (125, 124, 321), (321, 124, 322), (124, 81, 322), (322, 81, 323), (81, 80, 323), (323, 80, 345), (80, 123, 345), (345, 123, 346), (123, 209, 346), (346, 209, 347), (209, 208, 347), (347, 208, 348), (208, 168, 348), (348, 168, 349), (168, 167, 349), (349, 167, 340), (167, 166, 340), (340, 166, 341), (166, 151, 341), (341, 151, 342), (151, 150, 342), (342, 150, 330), (150, 165, 330), (330, 165, 331), (165, 164, 331), (331, 164, 343), (164, 116, 343), (343, 116, 344), (116, 115, 344), (344, 115, 269), (115, 114, 269), (269, 114, 270), (114, 77, 270), (270, 77, 271), (77, 78, 271), (271, 78, 272), (78, 79, 272), (272, 79, 273), (79, 113, 273), (273, 113, 289), (113, 112, 289), (289, 112, 290), (112, 111, 290), (290, 111, 291), (111, 149, 291), (291, 149, 332), (149, 148, 332), (332, 148, 333), (148, 147, 333), (333, 147, 334), (147, 146, 334), (334, 146, 335), (146, 145, 335), (335, 145, 336), (145, 144, 336), (336, 144, 337), (144, 143, 337), (337, 143, 338), (143, 142, 338), (338, 142, 339), (142, 76, 339), (339, 76, 274), (76, 75, 274), (274, 75, 275), (75, 74, 275), (275, 74, 276), (74, 50, 276), (276, 50, 235), (50, 49, 235), (235, 49, 236), (49, 48, 236), (236, 48, 237), (48, 30, 237), (237, 30, 231), (30, 29, 231), (231, 29, 232), (29, 47, 232), (232, 47, 238), (47, 46, 238), (238, 46, 239), (46, 28, 239), (239, 28, 240), (28, 27, 240), (240, 27, 277), (27, 26, 277), (277, 26, 278), (26, 110, 278), (278, 110, 279), (110, 109, 279), (279, 109, 292), (109, 73, 292), (292, 73, 293), (73, 72, 293), (293, 72, 241), (72, 71, 241), (241, 71, 242), (71, 70, 242), (242, 70, 280), (70, 69, 280), (280, 69, 281), (69, 68, 281), (281, 68, 243), (68, 45, 243), (243, 45, 244), (45, 44, 244), (244, 44, 245), (44, 43, 245), (245, 43, 246), (43, 40, 246), (246, 40, 247), (40, 41, 247), (247, 41, 248), (41, 42, 248), (248, 42, 249), (42, 108, 249), (249, 108, 250), (108, 107, 250), (250, 107, 294), (107, 106, 294), (294, 106, 295), (106, 105, 295), (295, 105, 296), (105, 104, 296), (296, 104, 297), (104, 103, 297), (297, 103, 298), (103, 102, 298), (298, 102, 299), (102, 101, 299), (299, 101, 300), (101, 67, 300), (300, 67, 301), (67, 66, 301), (301, 66, 251), (66, 65, 251), (251, 65, 233), (65, 37, 233), (233, 37, 234), (37, 38, 234), (234, 38, 252), (38, 39, 252), (252, 39, 253), (39, 100, 253), (253, 100, 254), (100, 99, 254), (254, 99, 302), (99, 64, 302), (302, 64, 303), (64, 63, 303), (303, 63, 284), (63, 62, 284), (284, 62, 283), (62, 98, 283), (283, 98, 282), (98, 97, 282), (282, 97, 304), (97, 96, 304), (304, 96, 305), (96, 122, 305), (305, 122, 306), (122, 121, 306), (306, 121, 324), (121, 95, 324), (324, 95, 325), (95, 94, 325), (325, 94, 285), (94, 93, 285), (285, 93, 286), (93, 92, 286), (286, 92, 307), (92, 91, 307), (307, 91, 308), (91, 90, 308), (308, 90, 255), (90, 61, 255), (255, 61, 256), (61, 60, 256), (256, 60, 287), (60, 59, 287), (287, 59, 288), (59, 36, 288), (288, 36, 259), (36, 35, 259), (259, 35, 258), (35, 34, 258), (258, 34, 257), (34, 25, 257), (257, 25, 260), (25, 24, 260), (260, 24, 261), (24, 89, 261), (261, 89, 262), (89, 88, 262), (262, 88, 309), (88, 87, 309), (309, 87, 310), (87, 120, 310), (310, 120, 311), (120, 119, 311), (311, 119, 326), (119, 33, 326), (326, 33, 327), (33, 32, 327), (327, 32, 320), (32, 22, 320), (320, 22, 316), (22, 21, 316), (316, 21, 328), (21, 163, 328), (328, 163, 312), (163, 162, 312), (312, 162, 313), (162, 141, 313), (313, 141, 314), (141, 140, 314), (314, 140, 329), (140, 186, 329), (329, 186, 318), (186, 193, 318), (318, 193, 317), (193, 192, 317), (317, 192, 315), (192, 198, 315), (315, 198, 319), (198, 197, 319), (319, 197, 229), (227, 814, 170), (814, 815, 170), (170, 815, 171), (815, 816, 171), (171, 816, 218), (816, 817, 218), (218, 817, 219), (817, 818, 219), (219, 818, 220), (818, 819, 220), (220, 819, 221), (819, 820, 221), (221, 820, 222), (820, 821, 222), (222, 821, 172), (821, 822, 172), (172, 822, 152), (822, 823, 152), (152, 823, 153), (823, 824, 153), (153, 824, 210), (824, 825, 210), (210, 825, 211), (825, 826, 211), (211, 826, 212), (826, 827, 212), (212, 827, 223), (827, 828, 223), (223, 828, 224), (828, 829, 224), (224, 829, 199), (829, 830, 199), (199, 830, 200), (830, 831, 200), (200, 831, 213), (831, 832, 213), (213, 832, 214), (832, 833, 214), (214, 833, 117), (833, 834, 117), (117, 834, 118), (834, 835, 118), (118, 835, 173), (835, 836, 173), (173, 836, 174), (836, 837, 174), (174, 837, 7), (837, 838, 7), (7, 838, 8), (838, 839, 8), (8, 839, 14), (839, 840, 14), (14, 840, 15), (840, 841, 15), (15, 841, 16), (841, 842, 16), (16, 842, 17), (842, 843, 17), (17, 843, 18), (843, 844, 18), (18, 844, 51), (844, 845, 51), (51, 845, 52), (845, 846, 52), (52, 846, 53), (846, 847, 53), (53, 847, 54), (847, 848, 54), (54, 848, 55), (848, 849, 55), (55, 849, 56), (849, 850, 56), (56, 850, 129), (850, 851, 129), (129, 851, 130), (851, 852, 130), (130, 852, 131), (852, 853, 131), (131, 853, 154), (853, 854, 154), (154, 854, 155), (854, 855, 155), (155, 855, 31), (855, 856, 31), (31, 856, 19), (856, 857, 19), (19, 857, 20), (857, 858, 20), (20, 858, 57), (858, 859, 57), (57, 859, 58), (859, 860, 58), (58, 860, 12), (229, 197, 230), (197, 196, 230), (230, 196, 571), (196, 217, 571), (571, 217, 861), (217, 216, 861), (861, 216, 862), (216, 215, 862), (862, 215, 863), (215, 194, 863), (863, 194, 864), (194, 195, 864), (864, 195, 865), (195, 191, 865), (865, 191, 866), (191, 190, 866), (866, 190, 867), (190, 189, 867), (867, 189, 868), (189, 188, 868), (868, 188, 869), (188, 187, 869), (869, 187, 870), (187, 23, 870), (870, 23, 871), (23, 207, 871), (871, 207, 872), (207, 206, 872), (872, 206, 873), (206, 185, 873), (873, 185, 874), (185, 184, 874), (874, 184, 875), (184, 183, 875), (875, 183, 876), (183, 182, 876), (876, 182, 877), (182, 181, 877), (877, 181, 878), (181, 180, 878), (878, 180, 879), (180, 161, 879), (879, 161, 880), (161, 160, 880), (880, 160, 881), (160, 159, 881), (881, 159, 882), (159, 158, 882), (882, 158, 883), (158, 179, 883), (883, 179, 884), (179, 178, 884), (884, 178, 885), (178, 175, 885), (885, 175, 886), (175, 176, 886), (886, 176, 887), (176, 177, 887), (887, 177, 888), (177, 205, 888), (888, 205, 889), (205, 204, 889), (889, 204, 890), (204, 203, 890), (890, 203, 891), (203, 202, 891), (891, 202, 892), (202, 201, 892), (892, 201, 893), (201, 139, 893), (893, 139, 894), (139, 138, 894), (894, 138, 895), (138, 137, 895), (895, 137, 896), (137, 136, 896), (896, 136, 897), (136, 157, 897), (897, 157, 898), (157, 156, 898), (898, 156, 899), (156, 135, 899), (899, 135, 900), (135, 134, 900), (900, 134, 901), (134, 133, 901), (901, 133, 902), (133, 86, 902), (902, 86, 903), (86, 85, 903), (903, 85, 904), (85, 132, 904), (904, 132, 905), (132, 9, 905), (905, 9, 906), (350, 906, 351), (906, 567, 351), (568, 13, 860), (13, 12, 860), (6, 10, 5), (10, 567, 5), (5, 567, 4), (567, 906, 4), (4, 906, 11), (906, 9, 11), (225, 907, 226), (907, 908, 226), (568, 352, 567), (352, 351, 567), (860, 359, 568), (359, 352, 568), (359, 860, 859), (359, 859, 360), (859, 858, 360), (360, 858, 361), (858, 857, 361), (361, 857, 362), (857, 856, 362), (362, 856, 363), (856, 855, 363), (363, 855, 353), (855, 854, 353), (353, 854, 354), (854, 853, 354), (354, 853, 377), (853, 852, 377), (377, 852, 378), (852, 851, 378), (378, 851, 379), (851, 850, 379), (379, 850, 411), (850, 849, 411), (411, 849, 412), (849, 848, 412), (412, 848, 413), (848, 847, 413), (413, 847, 472), (847, 846, 472), (472, 846, 473), (846, 845, 473), (473, 845, 474), (845, 844, 474), (474, 844, 475), (844, 843, 475), (475, 843, 476), (843, 842, 476), (476, 842, 477), (842, 841, 477), (477, 841, 514), (841, 840, 514), (514, 840, 515), (840, 839, 515), (515, 839, 364), (839, 838, 364), (364, 838, 365), (838, 837, 365), (365, 837, 366), (837, 836, 366), (366, 836, 367), (836, 835, 367), (367, 835, 380), (835, 834, 380), (380, 834, 381), (834, 833, 381), (381, 833, 382), (833, 832, 382), (382, 832, 414), (832, 831, 414), (414, 831, 415), (831, 830, 415), (415, 830, 368), (830, 829, 368), (368, 829, 357), (829, 828, 357), (357, 828, 358), (828, 827, 358), (358, 827, 383), (827, 826, 383), (383, 826, 384), (826, 825, 384), (384, 825, 385), (825, 824, 385), (385, 824, 386), (824, 823, 386), (386, 823, 387), (823, 822, 387), (387, 822, 388), (822, 821, 388), (388, 821, 416), (821, 820, 416), (416, 820, 417), (820, 819, 417), (417, 819, 418), (819, 818, 418), (418, 818, 434), (818, 817, 434), (434, 817, 435), (817, 816, 435), (435, 816, 436), (816, 815, 436), (436, 815, 478), (815, 814, 478), (478, 814, 479), (814, 811, 479), (479, 811, 389), (811, 809, 389), (389, 809, 390), (809, 807, 390), (390, 807, 391), (807, 805, 391), (391, 805, 392), (805, 803, 392), (392, 803, 393), (803, 801, 393), (393, 801, 394), (801, 799, 394), (394, 799, 419), (799, 797, 419), (419, 797, 420), (797, 795, 420), (420, 795, 421), (795, 793, 421), (421, 793, 437), (793, 791, 437), (437, 791, 438), (791, 789, 438), (438, 789, 422), (789, 787, 422), (422, 787, 423), (787, 785, 423), (423, 785, 424), (785, 783, 424), (424, 783, 425), (783, 781, 425), (425, 781, 439), (781, 779, 439), (439, 779, 440), (779, 777, 440), (440, 777, 426), (777, 775, 426), (426, 775, 427), (775, 773, 427), (427, 773, 441), (773, 771, 441), (441, 771, 442), (771, 769, 442), (442, 769, 443), (769, 767, 443), (443, 767, 480), (767, 765, 480), (480, 765, 481), (765, 763, 481), (481, 763, 444), (763, 761, 444), (444, 761, 445), (761, 759, 445), (445, 759, 446), (759, 757, 446), (446, 757, 447), (757, 755, 447), (447, 755, 482), (755, 753, 482), (482, 753, 483), (753, 751, 483), (483, 751, 484), (751, 749, 484), (484, 749, 516), (749, 747, 516), (516, 747, 517), (747, 745, 517), (517, 745, 518), (745, 743, 518), (518, 743, 519), (743, 741, 519), (519, 741, 520), (741, 739, 520), (520, 739, 448), (739, 737, 448), (448, 737, 449), (737, 735, 449), (449, 735, 450), (735, 733, 450), (450, 733, 485), (733, 731, 485), (485, 731, 486), (731, 729, 486), (486, 729, 395), (729, 727, 395), (395, 727, 396), (727, 725, 396), (396, 725, 397), (725, 723, 397), (397, 723, 398), (723, 721, 398), (398, 721, 399), (721, 719, 399), (399, 719, 400), (719, 717, 400), (400, 717, 401), (717, 715, 401), (401, 715, 487), (715, 713, 487), (487, 713, 488), (713, 711, 488), (488, 711, 369), (711, 709, 369), (369, 709, 370), (709, 707, 370), (370, 707, 428), (707, 705, 428), (428, 705, 429), (705, 703, 429), (429, 703, 430), (703, 701, 430), (430, 701, 431), (701, 699, 431), (431, 699, 432), (699, 697, 432), (432, 697, 433), (697, 695, 433), (433, 695, 489), (695, 693, 489), (489, 693, 490), (693, 691, 490), (490, 691, 491), (691, 689, 491), (491, 689, 521), (689, 687, 521), (521, 687, 522), (687, 685, 522), (522, 685, 451), (685, 683, 451), (451, 683, 452), (683, 681, 452), (452, 681, 453), (681, 679, 453), (453, 679, 454), (679, 677, 454), (454, 677, 455), (677, 675, 455), (455, 675, 492), (675, 673, 492), (492, 673, 493), (673, 671, 493), (493, 671, 494), (671, 669, 494), (494, 669, 523), (669, 667, 523), (523, 667, 524), (667, 665, 524), (524, 665, 495), (665, 663, 495), (495, 663, 496), (663, 661, 496), (496, 661, 497), (661, 659, 497), (497, 659, 525), (659, 657, 525), (525, 657, 526), (657, 655, 526), (526, 655, 527), (655, 653, 527), (527, 653, 528), (653, 651, 528), (528, 651, 529), (651, 649, 529), (529, 649, 371), (649, 647, 371), (371, 647, 372), (647, 645, 372), (372, 645, 373), (645, 643, 373), (373, 643, 374), (643, 641, 374), (374, 641, 375), (641, 639, 375), (375, 639, 376), (639, 637, 376), (376, 637, 530), (637, 635, 530), (530, 635, 531), (635, 633, 531), (531, 633, 532), (633, 631, 532), (532, 631, 533), (631, 629, 533), (533, 629, 534), (629, 627, 534), (534, 627, 456), (627, 625, 456), (456, 625, 457), (625, 623, 457), (457, 623, 542), (623, 621, 542), (542, 621, 543), (621, 619, 543), (543, 619, 402), (619, 617, 402), (402, 617, 403), (617, 615, 403), (403, 615, 458), (615, 613, 458), (458, 613, 459), (613, 611, 459), (459, 611, 404), (611, 609, 404), (404, 609, 405), (609, 607, 405), (405, 607, 406), (607, 605, 406), (406, 605, 355), (605, 603, 355), (355, 603, 356), (603, 601, 356), (356, 601, 460), (601, 599, 460), (460, 599, 461), (599, 597, 461), (461, 597, 462), (597, 595, 462), (462, 595, 498), (595, 593, 498), (498, 593, 499), (593, 591, 499), (499, 591, 463), (591, 589, 463), (463, 589, 464), (589, 587, 464), (464, 587, 465), (587, 585, 465), (465, 585, 407), (585, 583, 407), (407, 583, 408), (583, 581, 408), (408, 581, 409), (581, 579, 409), (409, 579, 410), (579, 577, 410), (410, 577, 500), (577, 575, 500), (500, 575, 501), (575, 573, 501), (501, 573, 502), (573, 572, 502), (502, 572, 503), (572, 571, 503), (503, 571, 504), (571, 861, 504), (504, 861, 505), (861, 862, 505), (505, 862, 466), (862, 863, 466), (466, 863, 467), (863, 864, 467), (467, 864, 469), (864, 865, 469), (469, 865, 544), (865, 866, 544), (544, 866, 545), (866, 867, 545), (545, 867, 546), (867, 868, 546), (546, 868, 547), (868, 869, 547), (547, 869, 548), (869, 870, 548), (548, 870, 470), (870, 871, 470), (470, 871, 471), (871, 872, 471), (471, 872, 506), (872, 873, 506), (506, 873, 507), (873, 874, 507), (507, 874, 535), (874, 875, 535), (535, 875, 509), (875, 876, 509), (509, 876, 510), (876, 877, 510), (510, 877, 549), (877, 878, 549), (549, 878, 550), (878, 879, 550), (550, 879, 551), (879, 880, 551), (551, 880, 564), (880, 881, 564), (564, 881, 565), (881, 882, 565), (565, 882, 566), (882, 883, 566), (566, 883, 511), (883, 884, 511), (511, 884, 560), (884, 885, 560), (560, 885, 561), (885, 886, 561), (561, 886, 562), (886, 887, 562), (562, 887, 563), (887, 888, 563), (563, 888, 536), (888, 889, 536), (536, 889, 537), (889, 890, 537), (537, 890, 538), (890, 891, 538), (538, 891, 512), (891, 892, 512), (512, 892, 513), (892, 893, 513), (513, 893, 539), (893, 894, 539), (539, 894, 540), (894, 895, 540), (540, 895, 541), (895, 896, 541), (541, 896, 552), (896, 897, 552), (552, 897, 553), (897, 898, 553), (553, 898, 554), (898, 899, 554), (554, 899, 555), (899, 900, 555), (555, 900, 556), (900, 901, 556), (556, 901, 557), (901, 902, 557), (557, 902, 558), (902, 903, 558), (558, 903, 559), (903, 904, 559), (559, 904, 508), (904, 905, 508), (508, 905, 468), (905, 906, 468), (468, 906, 350), (908, 813, 226), (813, 227, 226), (907, 225, 570), (225, 230, 570), (813, 908, 812), (908, 907, 812), (608, 610, 569), (712, 714, 569), (714, 716, 569), (569, 722, 724), (594, 596, 569), (610, 612, 569), (612, 614, 569), (569, 614, 616), (660, 569, 658), (569, 656, 658), (688, 569, 686), (569, 684, 686), (688, 690, 569), (690, 692, 569), (569, 692, 694), (716, 718, 569), (718, 720, 569), (569, 720, 722), (724, 726, 569), (726, 728, 569), (569, 728, 730), (584, 586, 588), (616, 618, 569), (618, 620, 569), (569, 620, 622), (646, 648, 569), (648, 650, 569), (660, 662, 569), (662, 664, 569), (569, 664, 666), (694, 696, 569), (696, 698, 569), (569, 698, 700), (700, 702, 569), (702, 704, 569), (569, 704, 706), (730, 732, 569), (732, 734, 569), (569, 734, 736), (764, 569, 762), (569, 760, 762), (792, 794, 569), (569, 800, 802), (802, 804, 569), (804, 806, 569), (569, 806, 808), (907, 570, 812), (570, 569, 812), (812, 569, 810), (569, 808, 810), (594, 569, 592), (569, 574, 592), (592, 574, 576), (576, 578, 592), (578, 580, 592), (592, 580, 590), (602, 604, 569), (604, 606, 569), (569, 606, 608), (622, 624, 569), (624, 626, 569), (569, 626, 628), (628, 630, 569), (630, 632, 569), (569, 632, 634), (640, 642, 569), (642, 644, 569), (569, 644, 646), (650, 652, 569), (652, 654, 569), (569, 654, 656), (666, 668, 569), (668, 670, 569), (569, 670, 672), (672, 674, 569), (674, 676, 569), (569, 676, 678), (678, 680, 569), (680, 682, 569), (569, 682, 684), (706, 708, 569), (708, 710, 569), (569, 710, 712), (754, 756, 569), (756, 758, 569), (569, 758, 760), (764, 766, 569), (766, 768, 569), (569, 768, 770), (590, 580, 588), (580, 582, 588), (588, 582, 584), (596, 598, 569), (598, 600, 569), (569, 600, 602), (634, 636, 569), (636, 638, 569), (569, 638, 640), (792, 569, 790), (794, 796, 569), (796, 798, 569), (569, 798, 800), (736, 738, 569), (738, 740, 569), (569, 740, 742), (742, 744, 569), (744, 746, 569), (569, 746, 748), (748, 750, 569), (750, 752, 569), (569, 752, 754), (569, 776, 778), (770, 772, 569), (772, 774, 569), (569, 774, 776), (778, 780, 569), (780, 782, 569), (569, 782, 784), (784, 786, 569), (786, 788, 569), (569, 788, 790), (2, 3, 11), (3, 4, 11)])
me_building3.update()

# ---- objects
ob_building3 = bpy.data.objects.new('Building3', me_building3)

# ---- transforms, parenting, visibility, modifiers, constraints
ob_building3.location = (0.0, 0.0, 0.0)

# ---- collection membership
col_collection.objects.link(ob_building3)

# ---- scene / render settings (as saved in the file)
scene.frame_start = 1; scene.frame_end = 250; scene.frame_set(1)
scene.render.engine = 'BLENDER_EEVEE_NEXT'
scene.cycles.sampling_pattern = 'TABULATED_SOBOL'
scene.cycles.use_light_tree = False
scene.view_settings.view_transform = 'Filmic'
bpy.context.view_layer.update()

# ---- added for rendering (the .blend has no active camera and no usable light): camera, sun
cam_auto = bpy.data.cameras.new('AutoCamera')
cam_auto.lens = 50.0
cam_auto.sensor_width = 36.0
cam_auto.clip_end = 1000.0
ob_auto_camera = bpy.data.objects.new('AutoCamera', cam_auto)
scene.collection.objects.link(ob_auto_camera)
ob_auto_camera.location = (10.2028, -10.915, 9.77664)
ob_auto_camera.rotation_euler = (1.09748, -7.21219e-08, 0.694738)
scene.camera = ob_auto_camera
light_auto_sun = bpy.data.lights.new('AutoSun', 'SUN')
light_auto_sun.energy = 3.0
light_auto_sun.angle = 0.0523599
ob_auto_sun = bpy.data.objects.new('AutoSun', light_auto_sun)
scene.collection.objects.link(ob_auto_sun)
ob_auto_sun.rotation_euler = (0.872665, 0.174533, 0.523599)
bpy.context.view_layer.update()
